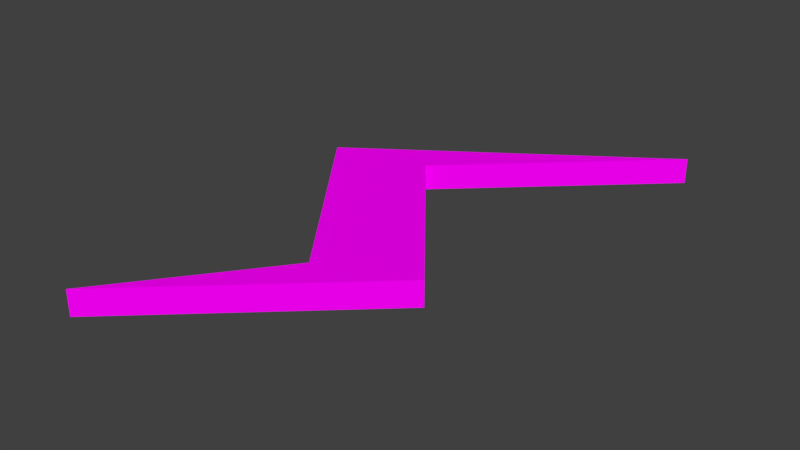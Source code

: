 # Source: thunder.blend  (saved by Blender 2.78.0; exported with 4.5.12 LTS)
import bpy
from mathutils import Matrix  # noqa: F401  (used for matrix-valued properties, if any)

bpy.ops.wm.read_factory_settings(use_empty=True)
scene = bpy.context.scene
scene.name = 'Scene'

# ---- collections
col_collection_1 = bpy.data.collections.new('Collection 1'); scene.collection.children.link(col_collection_1)

# ---- images (referenced by path relative to the original .blend; pixels are not part of the script)
import os
ASSET_DIR = os.environ.get("B2B_ASSET_DIR", "")  # directory of the original .blend (textures are referenced by path, not embedded)
HERE = os.path.dirname(os.path.abspath(__file__))  # packed textures are extracted next to this script under _unpacked/

def load_image(name, relpath, width, height, colorspace="sRGB"):
    """Load a texture the original file referenced (path relative to the .blend, or extracted next to this script)."""
    p = next((c for c in (os.path.join(HERE, relpath), os.path.join(ASSET_DIR, relpath)) if relpath and os.path.exists(c)), "")
    if p:
        img = bpy.data.images.load(p, check_existing=True)
        img.name = name
    else:  # same state as the original file: an image datablock whose file is absent (Cycles renders it pink)
        img = bpy.data.images.new(name, width, height)
        img.source = "FILE"
        img.filepath = "//" + (relpath or name)
    img.colorspace_settings.name = colorspace
    return img
img_colormaphighres_png = load_image('ColorMapHighRes.png', 'Textures/ColorMapHighRes.png', 1024, 1024, 'sRGB')

# ---- materials (node trees are filled in below, after node groups)
mat_material = bpy.data.materials.new('Material')
mat_material.alpha_threshold = 0.0
mat_material.roughness = 0.5
mat_material.line_color = (0.0, 0.0, 0.0, 1.0)

# ---- material node trees
mat_material.use_nodes = True; mat_material.node_tree.nodes.clear()
_N = mat_material.node_tree.nodes; _L = mat_material.node_tree.links
n0 = _N.new('ShaderNodeOutputMaterial'); n0.name = 'Material Output'; n0.location = (300, 300)
n1 = _N.new('ShaderNodeBsdfDiffuse'); n1.name = 'Diffuse BSDF'; n1.location = (10, 300)
n2 = _N.new('ShaderNodeTexImage'); n2.name = 'Image Texture'; n2.location = (-180, 300)
n2.width = 140
n2.image = img_colormaphighres_png
_L.new(n1.outputs[0], n0.inputs[0])
_L.new(n2.outputs[0], n1.inputs[0])
n0.is_active_output = True

# ---- world
world_world = bpy.data.worlds.new('World'); scene.world = world_world
world_world.color = (0.05088, 0.05088, 0.05088)
world_world.use_sun_shadow = False
world_world.sun_shadow_jitter_overblur = 0.0
world_world.cycles.sampling_method = 'MANUAL'

# ---- meshes
me_plane_002 = bpy.data.meshes.new('Plane.002')
me_plane_002.from_pydata([(0.2394, 0.3567, 0.0), (-0.02437, 0.1098, 0.0), (0.1692, -0.1343, 0.0), (-0.1198, -0.4009, 0.0), (0.04297, -0.1876, 0.0), (-0.159, 0.07892, 0.0), (0.2394, 0.3567, 0.0359), (-0.02437, 0.1098, 0.0359), (0.1692, -0.1343, 0.0359), (-0.1198, -0.4009, 0.0359), (0.04297, -0.1876, 0.0359), (-0.159, 0.07892, 0.0359)], [], [(3, 2, 8, 9), (8, 7, 6, 11, 10, 9), (1, 0, 6, 7), (0, 5, 11, 6), (4, 3, 9, 10), (2, 1, 7, 8), (5, 4, 10, 11), (0, 1, 2, 3, 4, 5)])
_uv = me_plane_002.uv_layers.new(name='UVMap')
_uv.uv.foreach_set('vector', [0.4203, 0.7798, 0.4203, 0.8771, 0.4079, 0.8771, 0.4079, 0.7798, 0.3954, 0.8552, 0.3168, 0.9083, 0.3954, 0.978, 0.272, 0.896, 0.3546, 0.8377, 0.3091, 0.7798, 0.4203, 0.8692, 0.4203, 0.7798, 0.4328, 0.7798, 0.4328, 0.8692, 0.4079, 0.7798, 0.4079, 0.8986, 0.3954, 0.8986, 0.3954, 0.7798, 0.4702, 0.7798, 0.4702, 0.8454, 0.4577, 0.8454, 0.4577, 0.7798, 0.4453, 0.8569, 0.4453, 0.7798, 0.4577, 0.7798, 0.4577, 0.8569, 0.4453, 0.7798, 0.4453, 0.8626, 0.4328, 0.8626, 0.4328, 0.7798, 0.477, 0.9055, 0.4025, 0.8457, 0.3458, 0.9055, 0.2652, 0.8398, 0.3271, 0.8744, 0.3894, 0.8115])
me_plane_002.materials.append(mat_material)
me_plane_002.use_remesh_preserve_volume = False
me_plane_002.use_remesh_preserve_attributes = False
me_plane_002.use_mirror_vertex_groups = False
me_plane_002.update()

# ---- objects
ob_plane_001 = bpy.data.objects.new('Plane.001', me_plane_002)

# ---- transforms, parenting, visibility, modifiers, constraints
ob_plane_001.location = (0.0, 0.0, 0.0)
ob_plane_001.lineart.crease_threshold = 0.0

# ---- collection membership
col_collection_1.objects.link(ob_plane_001)

# ---- scene / render settings (as saved in the file)
scene.frame_start = 1; scene.frame_end = 250; scene.frame_set(1)
scene.render.engine = 'CYCLES'
scene.render.resolution_percentage = 50
scene.render.dither_intensity = 0.0
scene.cycles.use_denoising = False
scene.cycles.samples = 128
scene.cycles.sampling_pattern = 'TABULATED_SOBOL'
scene.cycles.light_sampling_threshold = 0.0
scene.cycles.use_adaptive_sampling = False
scene.cycles.use_light_tree = False
scene.cycles.blur_glossy = 0.0
scene.cycles.sample_clamp_indirect = 0.0
scene.view_settings.view_transform = 'Standard'
bpy.context.view_layer.update()

# ---- added for rendering (the .blend has no active camera and no usable light): camera, sun
cam_auto = bpy.data.cameras.new('AutoCamera')
cam_auto.lens = 50.0
cam_auto.sensor_width = 36.0
cam_auto.clip_end = 1000.0
ob_auto_camera = bpy.data.objects.new('AutoCamera', cam_auto)
scene.collection.objects.link(ob_auto_camera)
ob_auto_camera.location = (0.83281, -0.973258, 0.652063)
ob_auto_camera.rotation_euler = (1.09748, -7.21219e-08, 0.694738)
scene.camera = ob_auto_camera
light_auto_sun = bpy.data.lights.new('AutoSun', 'SUN')
light_auto_sun.energy = 3.0
light_auto_sun.angle = 0.0523599
ob_auto_sun = bpy.data.objects.new('AutoSun', light_auto_sun)
scene.collection.objects.link(ob_auto_sun)
ob_auto_sun.rotation_euler = (0.872665, 0.174533, 0.523599)
bpy.context.view_layer.update()
